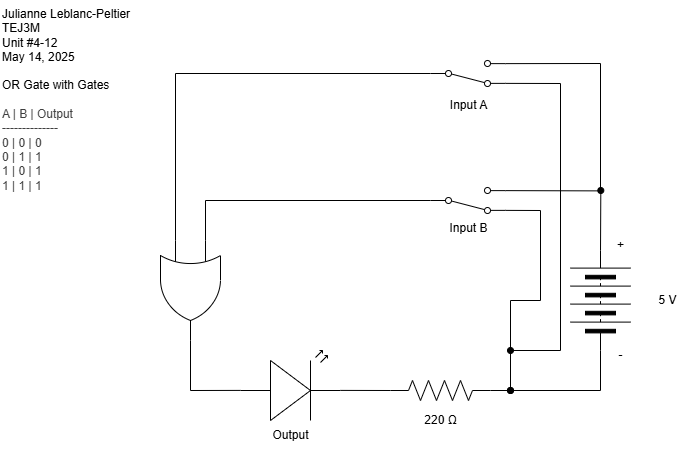

The diagram above was exported from draw.io. Its source (the exported page's mxGraphModel, read from the mxfile embedded in the PNG):
<mxGraphModel dx="702" dy="442" grid="1" gridSize="10" guides="1" tooltips="1" connect="1" arrows="1" fold="1" page="1" pageScale="1" pageWidth="827" pageHeight="1169" math="0" shadow="0">
  <root>
    <mxCell id="0" />
    <mxCell id="1" parent="0" />
    <mxCell id="2" style="edgeStyle=none;html=1;rounded=0;curved=0;endArrow=none;endFill=0;startArrow=oval;startFill=1;entryX=1;entryY=0.88;entryDx=0;entryDy=0;" edge="1" parent="1" target="14">
      <mxGeometry relative="1" as="geometry">
        <mxPoint x="650" y="370" as="targetPoint" />
        <mxPoint x="650" y="540" as="sourcePoint" />
        <Array as="points">
          <mxPoint x="650" y="450" />
          <mxPoint x="680" y="450" />
          <mxPoint x="680" y="360" />
        </Array>
      </mxGeometry>
    </mxCell>
    <mxCell id="3" style="edgeStyle=none;html=1;exitX=1;exitY=0.5;exitDx=0;exitDy=0;endArrow=oval;endFill=1;" edge="1" parent="1" source="4">
      <mxGeometry relative="1" as="geometry">
        <mxPoint x="740.3076923076922" y="340" as="targetPoint" />
      </mxGeometry>
    </mxCell>
    <mxCell id="4" value="" style="pointerEvents=1;verticalLabelPosition=bottom;shadow=0;dashed=0;align=center;html=1;verticalAlign=top;shape=mxgraph.electrical.miscellaneous.batteryStack;rotation=-90;" vertex="1" parent="1">
      <mxGeometry x="690" y="420" width="100" height="60" as="geometry" />
    </mxCell>
    <mxCell id="5" value="" style="verticalLabelPosition=bottom;shadow=0;dashed=0;align=center;html=1;verticalAlign=top;shape=mxgraph.electrical.opto_electronics.led_2;pointerEvents=1;rotation=0;" vertex="1" parent="1">
      <mxGeometry x="380" y="500" width="100" height="70" as="geometry" />
    </mxCell>
    <mxCell id="6" value="Output" style="text;html=1;align=center;verticalAlign=middle;resizable=0;points=[];autosize=1;strokeColor=none;fillColor=none;" vertex="1" parent="1">
      <mxGeometry x="400" y="570" width="60" height="30" as="geometry" />
    </mxCell>
    <mxCell id="7" value="5 V" style="text;html=1;align=center;verticalAlign=middle;resizable=0;points=[];autosize=1;strokeColor=none;fillColor=none;" vertex="1" parent="1">
      <mxGeometry x="787" y="435" width="40" height="30" as="geometry" />
    </mxCell>
    <mxCell id="8" value="+" style="text;html=1;align=center;verticalAlign=middle;resizable=0;points=[];autosize=1;strokeColor=none;fillColor=none;" vertex="1" parent="1">
      <mxGeometry x="745" y="380" width="30" height="30" as="geometry" />
    </mxCell>
    <mxCell id="9" style="edgeStyle=none;html=1;exitX=0;exitY=0.5;exitDx=0;exitDy=0;rounded=0;curved=0;endArrow=none;endFill=0;" edge="1" parent="1" source="4">
      <mxGeometry relative="1" as="geometry">
        <mxPoint x="650" y="540" as="targetPoint" />
        <Array as="points">
          <mxPoint x="740" y="540" />
        </Array>
      </mxGeometry>
    </mxCell>
    <mxCell id="10" value="-" style="text;html=1;align=center;verticalAlign=middle;resizable=0;points=[];autosize=1;strokeColor=none;fillColor=none;" vertex="1" parent="1">
      <mxGeometry x="745" y="490" width="30" height="30" as="geometry" />
    </mxCell>
    <mxCell id="11" value="Julianne Leblanc-Peltier&lt;div&gt;TEJ3M&lt;/div&gt;&lt;div&gt;Unit #4-12&lt;/div&gt;&lt;div&gt;May 14, 2025&lt;/div&gt;" style="text;html=1;align=left;verticalAlign=middle;resizable=0;points=[];autosize=1;strokeColor=none;fillColor=none;" vertex="1" parent="1">
      <mxGeometry x="140" y="150" width="150" height="70" as="geometry" />
    </mxCell>
    <mxCell id="12" value="Input B" style="text;html=1;align=center;verticalAlign=middle;resizable=0;points=[];autosize=1;strokeColor=none;fillColor=none;" vertex="1" parent="1">
      <mxGeometry x="577.5" y="363" width="60" height="30" as="geometry" />
    </mxCell>
    <mxCell id="13" style="edgeStyle=none;html=1;exitX=1;exitY=0.12;exitDx=0;exitDy=0;endArrow=none;endFill=0;" edge="1" parent="1" source="14">
      <mxGeometry relative="1" as="geometry">
        <mxPoint x="740" y="340.38461538461536" as="targetPoint" />
      </mxGeometry>
    </mxCell>
    <mxCell id="14" value="" style="html=1;shape=mxgraph.electrical.electro-mechanical.twoWaySwitch;aspect=fixed;elSwitchState=2;flipV=1;" vertex="1" parent="1">
      <mxGeometry x="570" y="337" width="75" height="26" as="geometry" />
    </mxCell>
    <mxCell id="15" value="&lt;span style=&quot;color: rgb(0, 0, 0);&quot;&gt;OR Gate with Gates&lt;/span&gt;&lt;div&gt;&lt;font color=&quot;#000000&quot;&gt;&lt;br&gt;&lt;/font&gt;&lt;div style=&quot;color: rgb(63, 63, 63); scrollbar-color: rgb(226, 226, 226) rgb(251, 251, 251);&quot;&gt;&lt;span style=&quot;scrollbar-color: rgb(226, 226, 226) rgb(251, 251, 251); background-color: transparent; color: rgb(63, 63, 63);&quot;&gt;A | B | Output&lt;/span&gt;&lt;div style=&quot;color: rgb(63, 63, 63); scrollbar-color: rgb(226, 226, 226) rgb(251, 251, 251);&quot;&gt;--------------&lt;/div&gt;&lt;div style=&quot;color: rgb(63, 63, 63); scrollbar-color: rgb(226, 226, 226) rgb(251, 251, 251);&quot;&gt;0 | 0 | 0&lt;/div&gt;&lt;div style=&quot;color: rgb(63, 63, 63); scrollbar-color: rgb(226, 226, 226) rgb(251, 251, 251);&quot;&gt;0 | 1 | 1&lt;/div&gt;&lt;/div&gt;&lt;div style=&quot;color: rgb(63, 63, 63); scrollbar-color: rgb(226, 226, 226) rgb(251, 251, 251);&quot;&gt;1 | 0 | 1&lt;/div&gt;&lt;div style=&quot;color: rgb(63, 63, 63); scrollbar-color: rgb(226, 226, 226) rgb(251, 251, 251);&quot;&gt;1 | 1 | 1&lt;/div&gt;&lt;/div&gt;" style="text;html=1;align=left;verticalAlign=middle;resizable=0;points=[];autosize=1;strokeColor=none;fillColor=none;" vertex="1" parent="1">
      <mxGeometry x="140" y="220" width="130" height="130" as="geometry" />
    </mxCell>
    <mxCell id="16" style="edgeStyle=none;html=1;exitX=0;exitY=0.5;exitDx=0;exitDy=0;exitPerimeter=0;endArrow=oval;endFill=1;" edge="1" parent="1" source="17">
      <mxGeometry relative="1" as="geometry">
        <mxPoint x="650" y="540" as="targetPoint" />
      </mxGeometry>
    </mxCell>
    <mxCell id="17" value="" style="pointerEvents=1;verticalLabelPosition=bottom;shadow=0;dashed=0;align=center;html=1;verticalAlign=top;shape=mxgraph.electrical.resistors.resistor_2;rotation=-180;" vertex="1" parent="1">
      <mxGeometry x="530" y="530" width="100" height="20" as="geometry" />
    </mxCell>
    <mxCell id="18" value="220 Ω" style="text;html=1;align=center;verticalAlign=middle;resizable=0;points=[];autosize=1;strokeColor=none;fillColor=none;" vertex="1" parent="1">
      <mxGeometry x="550" y="555" width="60" height="30" as="geometry" />
    </mxCell>
    <mxCell id="19" style="edgeStyle=none;html=1;exitX=1;exitY=0.57;exitDx=0;exitDy=0;exitPerimeter=0;entryX=1;entryY=0.5;entryDx=0;entryDy=0;entryPerimeter=0;endArrow=none;endFill=0;" edge="1" parent="1" source="5" target="17">
      <mxGeometry relative="1" as="geometry">
        <mxPoint x="530" y="550" as="targetPoint" />
      </mxGeometry>
    </mxCell>
    <mxCell id="20" style="edgeStyle=none;html=1;exitX=1;exitY=0.5;exitDx=0;exitDy=0;exitPerimeter=0;entryX=0;entryY=0.57;entryDx=0;entryDy=0;entryPerimeter=0;rounded=0;curved=0;endArrow=none;endFill=0;" edge="1" parent="1" target="5">
      <mxGeometry relative="1" as="geometry">
        <Array as="points">
          <mxPoint x="330" y="540" />
        </Array>
        <mxPoint x="330" y="490" as="sourcePoint" />
      </mxGeometry>
    </mxCell>
    <mxCell id="21" style="edgeStyle=none;html=1;exitX=0;exitY=0.5;exitDx=0;exitDy=0;entryX=0;entryY=0.25;entryDx=0;entryDy=0;entryPerimeter=0;rounded=0;curved=0;endArrow=none;endFill=0;" edge="1" parent="1" source="14">
      <mxGeometry relative="1" as="geometry">
        <Array as="points">
          <mxPoint x="345" y="350" />
        </Array>
        <mxPoint x="345" y="390" as="targetPoint" />
      </mxGeometry>
    </mxCell>
    <mxCell id="22" style="edgeStyle=none;html=1;exitX=0;exitY=0.75;exitDx=0;exitDy=0;exitPerimeter=0;entryX=0;entryY=0.5;entryDx=0;entryDy=0;rounded=0;curved=0;endArrow=none;endFill=0;" edge="1" parent="1" target="26">
      <mxGeometry relative="1" as="geometry">
        <Array as="points">
          <mxPoint x="315" y="223" />
        </Array>
        <mxPoint x="315" y="390" as="sourcePoint" />
      </mxGeometry>
    </mxCell>
    <mxCell id="24" style="edgeStyle=none;html=1;exitX=1;exitY=0.12;exitDx=0;exitDy=0;rounded=0;curved=0;endArrow=none;endFill=0;" edge="1" parent="1" source="26">
      <mxGeometry relative="1" as="geometry">
        <mxPoint x="740" y="340" as="targetPoint" />
        <Array as="points">
          <mxPoint x="740" y="213" />
        </Array>
      </mxGeometry>
    </mxCell>
    <mxCell id="25" style="edgeStyle=none;html=1;exitX=1;exitY=0.88;exitDx=0;exitDy=0;rounded=0;curved=0;endArrow=oval;endFill=1;" edge="1" parent="1" source="26">
      <mxGeometry relative="1" as="geometry">
        <mxPoint x="650" y="499.9999999999999" as="targetPoint" />
        <Array as="points">
          <mxPoint x="700" y="233" />
          <mxPoint x="700" y="500" />
        </Array>
      </mxGeometry>
    </mxCell>
    <mxCell id="26" value="" style="html=1;shape=mxgraph.electrical.electro-mechanical.twoWaySwitch;aspect=fixed;elSwitchState=2;flipV=1;" vertex="1" parent="1">
      <mxGeometry x="570" y="210" width="75" height="26" as="geometry" />
    </mxCell>
    <mxCell id="27" value="Input A" style="text;html=1;align=center;verticalAlign=middle;resizable=0;points=[];autosize=1;strokeColor=none;fillColor=none;" vertex="1" parent="1">
      <mxGeometry x="577.5" y="240" width="60" height="30" as="geometry" />
    </mxCell>
    <mxCell id="28" value="" style="verticalLabelPosition=bottom;shadow=0;dashed=0;align=center;html=1;verticalAlign=top;shape=mxgraph.electrical.logic_gates.logic_gate;operation=or;rotation=90;" vertex="1" parent="1">
      <mxGeometry x="280" y="410" width="100" height="60" as="geometry" />
    </mxCell>
  </root>
</mxGraphModel>